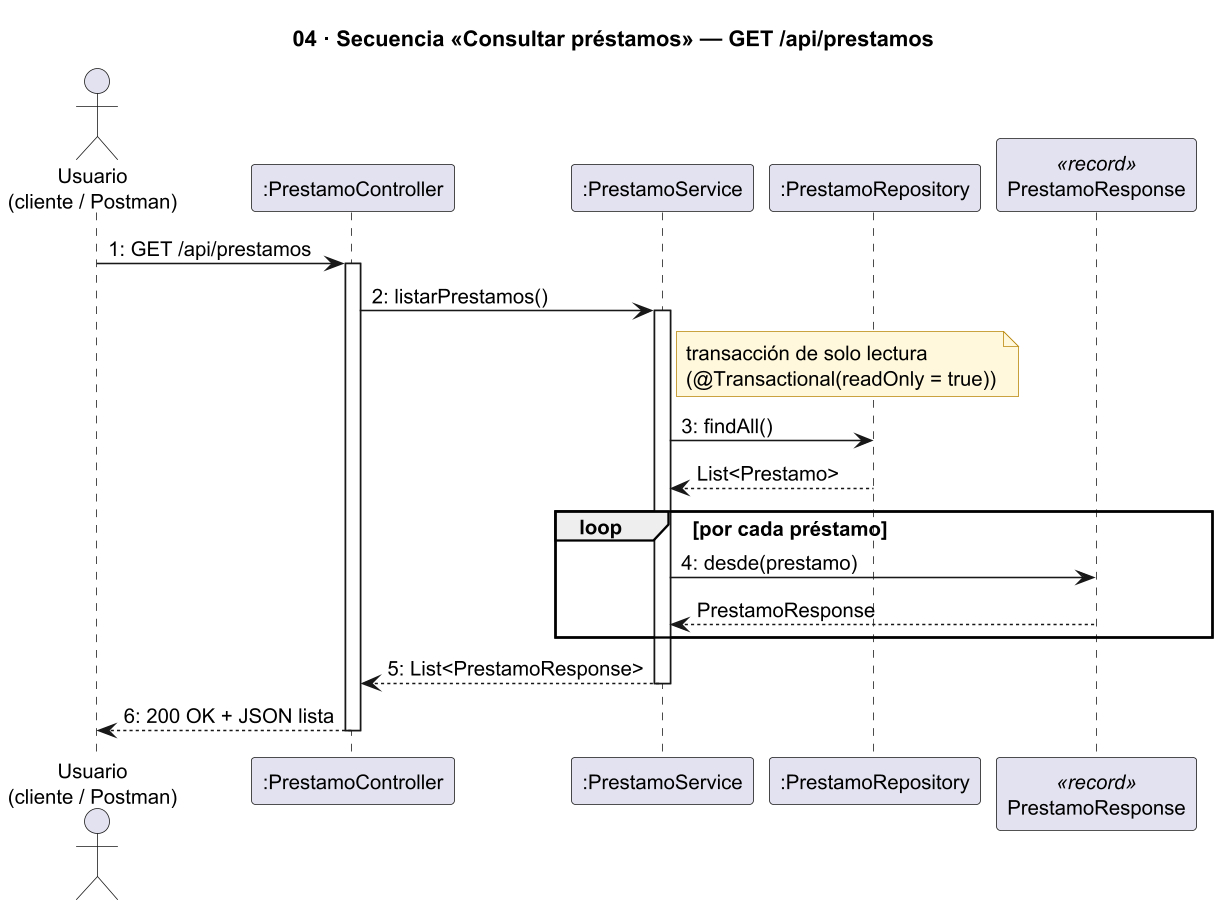

The diagram above was rendered by PlantUML. Its source (embedded in the PNG):
@startuml 04-secuencia-consultar-prestamos
skinparam dpi 150
skinparam defaultFontSize 13
skinparam shadowing false
skinparam sequenceMessageAlign left
skinparam responseMessageBelowArrow true
skinparam noteBackgroundColor #FFF8DC
skinparam noteBorderColor #B8860B

title 04 · Secuencia «Consultar préstamos» — GET /api/prestamos

actor "Usuario\n(cliente / Postman)" as Usuario
participant ":PrestamoController" as C
participant ":PrestamoService" as S
participant ":PrestamoRepository" as PR
participant "PrestamoResponse" as R <<record>>

Usuario -> C : 1: GET /api/prestamos
activate C
C -> S : 2: listarPrestamos()
activate S
note right of S : transacción de solo lectura\n(@Transactional(readOnly = true))
S -> PR : 3: findAll()
PR --> S : List<Prestamo>

loop por cada préstamo
  S -> R : 4: desde(prestamo)
  R --> S : PrestamoResponse
end

S --> C : 5: List<PrestamoResponse>
deactivate S
C --> Usuario : 6: 200 OK + JSON lista
deactivate C

@enduml